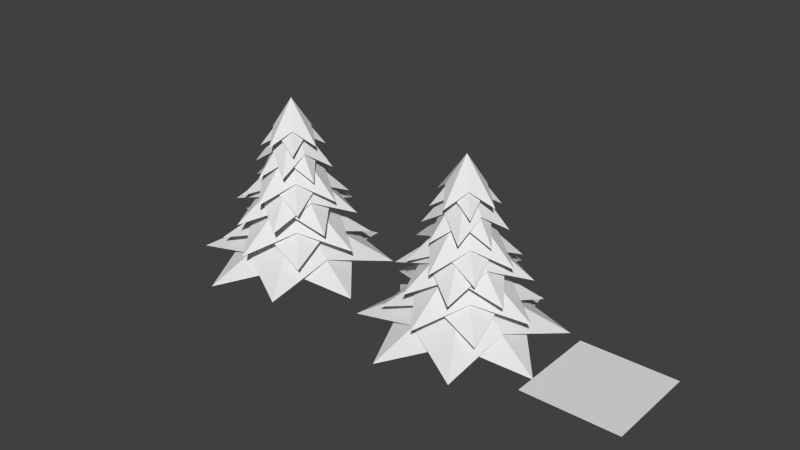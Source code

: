 # Source: tree1.blend  (saved by Blender 2.75.0; exported with 4.5.12 LTS)
import bpy
from mathutils import Matrix  # noqa: F401  (used for matrix-valued properties, if any)

bpy.ops.wm.read_factory_settings(use_empty=True)
scene = bpy.context.scene
scene.name = 'Scene'

# ---- collections
col_collection_1 = bpy.data.collections.new('Collection 1'); scene.collection.children.link(col_collection_1)

# ---- materials (node trees are filled in below, after node groups)
mat_material = bpy.data.materials.new('Material')
mat_material.alpha_threshold = 0.0
mat_material.use_transparent_shadow = False
mat_material.roughness = 0.5

# ---- material node trees

# ---- world
world_world = bpy.data.worlds.new('World'); scene.world = world_world
world_world.color = (0.05088, 0.05088, 0.05088)
world_world.use_sun_shadow = False
world_world.sun_shadow_jitter_overblur = 0.0
world_world.cycles.sampling_method = 'MANUAL'
world_world.cycles.sample_map_resolution = 256

# ---- meshes
me_plane = bpy.data.meshes.new('Plane')
me_plane.from_pydata([(-81.64, -81.64, 0.0), (81.64, -81.64, 0.0), (-81.64, 81.64, 0.0), (81.64, 81.64, 0.0)], [], [(0, 1, 3, 2)])
me_plane.use_remesh_preserve_volume = False
me_plane.use_remesh_preserve_attributes = False
me_plane.use_mirror_vertex_groups = False
me_plane.update()
me_cylinder_013 = bpy.data.meshes.new('Cylinder.013')
me_cylinder_013.from_pydata([(-2.089e-07, 46.35, 0.0), (-8.068e-07, 35.9, 100.0), (32.77, 32.77, 0.0), (25.39, 25.39, 100.0), (46.35, -1.956e-06, 0.0), (35.9, -1.3e-06, 100.0), (32.77, -32.77, 0.0), (25.39, -25.39, 100.0), (-4.261e-06, -46.35, 0.0), (-3.945e-06, -35.9, 100.0), (-32.77, -32.77, 0.0), (-25.39, -25.39, 100.0), (-46.35, 6.223e-07, 0.0), (-35.9, 6.97e-07, 100.0), (-32.77, 32.77, 0.0), (-25.39, 25.39, 100.0), (-1.405e-06, 25.45, 200.0), (18.0, 18.0, 200.0), (25.45, -6.442e-07, 200.0), (18.0, -18.0, 200.0), (-3.63e-06, -25.45, 200.0), (-18.0, -18.0, 200.0), (-25.45, 7.717e-07, 200.0), (-18.0, 18.0, 200.0), (30.67, -9.722e-07, 150.0), (28.06, -8.082e-07, 175.0), (23.54, 23.54, 125.0), (21.69, 21.69, 150.0), (19.84, 19.84, 175.0), (-1.255e-06, 28.06, 175.0), (-1.106e-06, 30.67, 150.0), (-9.563e-07, 33.29, 125.0), (33.29, -1.136e-06, 125.0), (19.84, -19.84, 175.0), (21.69, -21.69, 150.0), (23.54, -23.54, 125.0), (-3.709e-06, -28.06, 175.0), (-3.787e-06, -30.67, 150.0), (-3.866e-06, -33.29, 125.0), (-19.84, -19.84, 175.0), (-21.69, -21.69, 150.0), (-23.54, -23.54, 125.0), (-28.06, 7.531e-07, 175.0), (-30.67, 7.344e-07, 150.0), (-33.29, 7.157e-07, 125.0), (-19.84, 19.84, 175.0), (-21.69, 21.69, 150.0), (-23.54, 23.54, 125.0), (-3.584e-07, 43.74, 25.0), (-5.078e-07, 41.12, 50.0), (-6.573e-07, 38.51, 75.0), (27.23, 27.23, 75.0), (29.08, 29.08, 50.0), (30.93, 30.93, 25.0), (38.51, -1.464e-06, 75.0), (41.12, -1.628e-06, 50.0), (43.74, -1.792e-06, 25.0), (27.23, -27.23, 75.0), (29.08, -29.08, 50.0), (30.93, -30.93, 25.0), (-4.024e-06, -38.51, 75.0), (-4.103e-06, -41.12, 50.0), (-4.182e-06, -43.74, 25.0), (-27.23, -27.23, 75.0), (-29.08, -29.08, 50.0), (-30.93, -30.93, 25.0), (-38.51, 6.784e-07, 75.0), (-41.12, 6.597e-07, 50.0), (-43.74, 6.41e-07, 25.0), (-27.23, 27.23, 75.0), (-29.08, 29.08, 50.0), (-30.93, 30.93, 25.0), (-1.554e-06, 22.84, 225.0), (-1.704e-06, 20.22, 250.0), (-1.853e-06, 17.61, 275.0), (12.45, 12.45, 275.0), (14.3, 14.3, 250.0), (16.15, 16.15, 225.0), (17.61, -1.521e-07, 275.0), (20.22, -3.161e-07, 250.0), (22.84, -4.802e-07, 225.0), (12.45, -12.45, 275.0), (14.3, -14.3, 250.0), (16.15, -16.15, 225.0), (-3.393e-06, -17.61, 275.0), (-3.472e-06, -20.22, 250.0), (-3.551e-06, -22.84, 225.0), (-12.45, -12.45, 275.0), (-14.3, -14.3, 250.0), (-16.15, -16.15, 225.0), (-17.61, 8.278e-07, 275.0), (-20.22, 8.091e-07, 250.0), (-22.84, 7.904e-07, 225.0), (-12.45, 12.45, 275.0), (-14.3, 14.3, 250.0), (-16.15, 16.15, 225.0)], [], [(50, 1, 3, 51), (51, 3, 5, 54), (54, 5, 7, 57), (57, 7, 9, 60), (60, 9, 11, 63), (63, 11, 13, 66), (69, 15, 1, 50), (66, 13, 15, 69), (29, 16, 17, 28), (28, 17, 18, 25), (25, 18, 19, 33), (33, 19, 20, 36), (36, 20, 21, 39), (39, 21, 22, 42), (45, 23, 16, 29), (42, 22, 23, 45), (40, 39, 42, 43), (41, 40, 43, 44), (11, 41, 44, 13), (46, 45, 29, 30), (47, 46, 30, 31), (15, 47, 31, 1), (43, 42, 45, 46), (44, 43, 46, 47), (13, 44, 47, 15), (9, 38, 41, 11), (38, 37, 40, 41), (37, 36, 39, 40), (7, 35, 38, 9), (35, 34, 37, 38), (34, 33, 36, 37), (5, 32, 35, 7), (32, 24, 34, 35), (24, 25, 33, 34), (3, 26, 32, 5), (26, 27, 24, 32), (27, 28, 25, 24), (1, 31, 26, 3), (31, 30, 27, 26), (30, 29, 28, 27), (12, 68, 71, 14), (68, 67, 70, 71), (67, 66, 69, 70), (14, 71, 48, 0), (71, 70, 49, 48), (70, 69, 50, 49), (10, 65, 68, 12), (65, 64, 67, 68), (64, 63, 66, 67), (8, 62, 65, 10), (62, 61, 64, 65), (61, 60, 63, 64), (6, 59, 62, 8), (59, 58, 61, 62), (58, 57, 60, 61), (4, 56, 59, 6), (56, 55, 58, 59), (55, 54, 57, 58), (2, 53, 56, 4), (53, 52, 55, 56), (52, 51, 54, 55), (0, 48, 53, 2), (48, 49, 52, 53), (49, 50, 51, 52), (22, 92, 95, 23), (92, 91, 94, 95), (91, 90, 93, 94), (23, 95, 72, 16), (95, 94, 73, 72), (94, 93, 74, 73), (21, 89, 92, 22), (89, 88, 91, 92), (88, 87, 90, 91), (20, 86, 89, 21), (86, 85, 88, 89), (85, 84, 87, 88), (19, 83, 86, 20), (83, 82, 85, 86), (82, 81, 84, 85), (18, 80, 83, 19), (80, 79, 82, 83), (79, 78, 81, 82), (17, 77, 80, 18), (77, 76, 79, 80), (76, 75, 78, 79), (16, 72, 77, 17), (72, 73, 76, 77), (73, 74, 75, 76)])
me_cylinder_013.use_remesh_preserve_volume = False
me_cylinder_013.use_remesh_preserve_attributes = False
me_cylinder_013.use_mirror_vertex_groups = False
me_cylinder_013.update()
me_cylinder_012 = bpy.data.meshes.new('Cylinder.012')
me_cylinder_012.from_pydata([(116.4, 116.7, 16.25), (0.0, 95.51, 46.25), (-116.4, 116.7, 16.25), (94.3, 0.0, 46.25), (116.4, -116.7, 16.25), (0.0, 0.0, 103.8), (-94.3, 0.0, 46.25), (0.0, -95.51, 46.25), (-116.4, -116.7, 16.25), (-0.1677, 164.8, 26.4), (-67.54, 67.54, 56.4), (-164.8, 0.1676, 26.4), (66.68, 66.68, 56.4), (164.8, -0.1676, 26.4), (1.199e-06, 4.966e-07, 113.9), (-66.68, -66.68, 56.4), (67.54, -67.54, 56.4), (0.1677, -164.8, 26.4)], [], [(5, 0, 1), (5, 3, 0), (5, 1, 2), (5, 2, 6), (5, 7, 4), (5, 4, 3), (5, 8, 7), (5, 6, 8), (14, 9, 10), (14, 12, 9), (14, 10, 11), (14, 11, 15), (14, 16, 13), (14, 13, 12), (14, 17, 16), (14, 15, 17)])
me_cylinder_012.use_remesh_preserve_volume = False
me_cylinder_012.use_remesh_preserve_attributes = False
me_cylinder_012.use_mirror_vertex_groups = False
me_cylinder_012.update()
me_cylinder_011 = bpy.data.meshes.new('Cylinder.011')
me_cylinder_011.from_pydata([(88.56, 88.74, 62.76), (0.0, 72.65, 92.76), (-88.56, 88.74, 62.76), (71.72, 0.0, 92.76), (88.56, -88.74, 62.76), (0.0, 0.0, 150.3), (-71.72, 0.0, 92.76), (0.0, -72.65, 92.76), (-88.56, -88.74, 62.76), (-0.1275, 125.4, 72.91), (-51.37, 51.37, 102.9), (-125.4, 0.1275, 72.91), (50.72, 50.72, 102.9), (125.4, -0.1275, 72.91), (7.977e-07, -7.891e-08, 160.4), (-50.72, -50.72, 102.9), (51.37, -51.37, 102.9), (0.1275, -125.4, 72.91)], [], [(5, 0, 1), (5, 3, 0), (5, 1, 2), (5, 2, 6), (5, 7, 4), (5, 4, 3), (5, 8, 7), (5, 6, 8), (14, 9, 10), (14, 12, 9), (14, 10, 11), (14, 11, 15), (14, 16, 13), (14, 13, 12), (14, 17, 16), (14, 15, 17)])
me_cylinder_011.use_remesh_preserve_volume = False
me_cylinder_011.use_remesh_preserve_attributes = False
me_cylinder_011.use_mirror_vertex_groups = False
me_cylinder_011.update()
me_cylinder_010 = bpy.data.meshes.new('Cylinder.010')
me_cylinder_010.from_pydata([(75.34, 75.49, 107.5), (-3.56e-08, 61.8, 137.5), (-75.34, 75.49, 107.5), (61.01, 0.0, 137.5), (75.34, -75.49, 107.5), (-3.56e-08, 0.0, 195.0), (-61.01, 0.0, 137.5), (-3.56e-08, -61.8, 137.5), (-75.34, -75.49, 107.5), (-0.1085, 106.7, 117.7), (-43.7, 43.7, 147.7), (-106.7, 0.1085, 117.7), (43.14, 43.14, 147.7), (106.7, -0.1085, 117.7), (8.922e-07, -2.807e-07, 205.2), (-43.14, -43.14, 147.7), (43.7, -43.7, 147.7), (0.1085, -106.7, 117.7)], [], [(5, 0, 1), (5, 3, 0), (5, 1, 2), (5, 2, 6), (5, 7, 4), (5, 4, 3), (5, 8, 7), (5, 6, 8), (14, 9, 10), (14, 12, 9), (14, 10, 11), (14, 11, 15), (14, 16, 13), (14, 13, 12), (14, 17, 16), (14, 15, 17)])
me_cylinder_010.use_remesh_preserve_volume = False
me_cylinder_010.use_remesh_preserve_attributes = False
me_cylinder_010.use_mirror_vertex_groups = False
me_cylinder_010.update()
me_cylinder_009 = bpy.data.meshes.new('Cylinder.009')
me_cylinder_009.from_pydata([(62.89, 63.02, 140.2), (9.691e-09, 51.59, 170.2), (-62.89, 63.02, 140.2), (50.93, 0.0, 170.2), (62.89, -63.02, 140.2), (9.691e-09, 0.0, 227.7), (-50.93, 0.0, 170.2), (9.691e-09, -51.59, 170.2), (-62.89, -63.02, 140.2), (-0.09055, 89.03, 150.3), (-36.48, 36.48, 180.3), (-89.03, 0.09054, 150.3), (36.01, 36.01, 180.3), (89.03, -0.09054, 150.3), (8.235e-07, -3.131e-07, 237.8), (-36.01, -36.01, 180.3), (36.48, -36.48, 180.3), (0.09055, -89.03, 150.3)], [], [(5, 0, 1), (5, 3, 0), (5, 1, 2), (5, 2, 6), (5, 7, 4), (5, 4, 3), (5, 8, 7), (5, 6, 8), (14, 9, 10), (14, 12, 9), (14, 10, 11), (14, 11, 15), (14, 16, 13), (14, 13, 12), (14, 17, 16), (14, 15, 17)])
me_cylinder_009.use_remesh_preserve_volume = False
me_cylinder_009.use_remesh_preserve_attributes = False
me_cylinder_009.use_mirror_vertex_groups = False
me_cylinder_009.update()
me_cylinder_008 = bpy.data.meshes.new('Cylinder.008')
me_cylinder_008.from_pydata([(46.22, 46.31, 183.7), (7.122e-09, 37.91, 213.7), (-46.22, 46.31, 183.7), (37.43, 0.0, 213.7), (46.22, -46.31, 183.7), (7.122e-09, 0.0, 271.2), (-37.43, 0.0, 213.7), (7.122e-09, -37.91, 213.7), (-46.22, -46.31, 183.7), (-0.06655, 65.43, 193.9), (-26.81, 26.81, 223.9), (-65.43, 0.06654, 193.9), (26.47, 26.47, 223.9), (65.43, -0.06654, 193.9), (7e-07, -4.829e-07, 281.4), (-26.47, -26.47, 223.9), (26.81, -26.81, 223.9), (0.06655, -65.43, 193.9)], [], [(5, 0, 1), (5, 3, 0), (5, 1, 2), (5, 2, 6), (5, 7, 4), (5, 4, 3), (5, 8, 7), (5, 6, 8), (14, 9, 10), (14, 12, 9), (14, 10, 11), (14, 11, 15), (14, 16, 13), (14, 13, 12), (14, 17, 16), (14, 15, 17)])
me_cylinder_008.use_remesh_preserve_volume = False
me_cylinder_008.use_remesh_preserve_attributes = False
me_cylinder_008.use_mirror_vertex_groups = False
me_cylinder_008.update()
me_cylinder_007 = bpy.data.meshes.new('Cylinder.007')
me_cylinder_007.from_pydata([(37.43, 37.51, 228.3), (5.768e-09, 30.71, 252.6), (-37.43, 37.51, 228.3), (30.31, 0.0, 252.6), (37.43, -37.51, 228.3), (5.768e-09, 0.0, 299.2), (-30.31, 0.0, 252.6), (5.768e-09, -30.71, 252.6), (-37.43, -37.51, 228.3), (-0.0539, 52.99, 238.5), (-21.71, 21.71, 262.8), (-52.99, 0.05389, 238.5), (21.44, 21.44, 262.8), (52.99, -0.05389, 238.5), (6.349e-07, -4.364e-07, 309.4), (-21.44, -21.44, 262.8), (21.71, -21.71, 262.8), (0.0539, -52.99, 238.5)], [], [(5, 0, 1), (5, 3, 0), (5, 1, 2), (5, 2, 6), (5, 7, 4), (5, 4, 3), (5, 8, 7), (5, 6, 8), (14, 9, 10), (14, 12, 9), (14, 10, 11), (14, 11, 15), (14, 16, 13), (14, 13, 12), (14, 17, 16), (14, 15, 17)])
me_cylinder_007.use_remesh_preserve_volume = False
me_cylinder_007.use_remesh_preserve_attributes = False
me_cylinder_007.use_mirror_vertex_groups = False
me_cylinder_007.update()
me_cylinder_006 = bpy.data.meshes.new('Cylinder.006')
me_cylinder_006.from_pydata([(37.43, 37.51, 228.3), (5.768e-09, 30.71, 252.6), (-37.43, 37.51, 228.3), (30.31, 0.0, 252.6), (37.43, -37.51, 228.3), (5.768e-09, 0.0, 299.2), (-30.31, 0.0, 252.6), (5.768e-09, -30.71, 252.6), (-37.43, -37.51, 228.3), (-0.0539, 52.99, 238.5), (-21.71, 21.71, 262.8), (-52.99, 0.05389, 238.5), (21.44, 21.44, 262.8), (52.99, -0.05389, 238.5), (6.349e-07, -4.364e-07, 309.4), (-21.44, -21.44, 262.8), (21.71, -21.71, 262.8), (0.0539, -52.99, 238.5), (17.82, 62.96, 183.7), (-18.46, 33.12, 213.7), (-62.92, 17.95, 183.7), (32.7, 18.22, 213.7), (62.92, -17.95, 183.7), (6.221e-09, 3.468e-09, 271.2), (-32.7, -18.22, 213.7), (18.46, -33.12, 213.7), (-17.82, -62.96, 183.7), (-31.91, 57.12, 193.9), (-36.47, 10.37, 223.9), (-57.19, -31.8, 193.9), (10.23, 36.01, 223.9), (57.19, 31.8, 193.9), (8.466e-07, -8.098e-08, 281.4), (-10.23, -36.01, 223.9), (36.47, -10.37, 223.9), (31.91, -57.12, 193.9), (59.74, 66.0, 140.2), (-2.511, 51.53, 170.2), (-65.88, 59.88, 140.2), (50.87, 2.479, 170.2), (65.88, -59.88, 140.2), (9.679e-09, 4.718e-10, 227.7), (-50.87, -2.479, 170.2), (2.511, -51.53, 170.2), (-59.74, -66.0, 140.2), (-4.425, 88.92, 150.3), (-38.21, 34.66, 180.3), (-88.93, -4.244, 150.3), (34.22, 37.72, 180.3), (88.93, 4.244, 150.3), (8.378e-07, -2.727e-07, 237.8), (-34.22, -37.72, 180.3), (38.21, -34.66, 180.3), (4.425, -88.92, 150.3), (35.4, 100.6, 107.5), (-26.66, 55.76, 137.5), (-100.5, 35.61, 107.5), (55.04, 26.32, 137.5), (100.5, -35.61, 107.5), (-3.212e-08, -1.536e-08, 195.0), (-55.04, -26.32, 137.5), (26.66, -55.76, 137.5), (-35.4, -100.6, 107.5), (-46.11, 96.17, 117.7), (-58.28, 20.57, 147.7), (-96.27, -45.91, 117.7), (20.31, 57.53, 147.7), (96.27, 45.91, 117.7), (9.26e-07, 1.316e-07, 205.2), (-20.31, -57.53, 147.7), (58.28, -20.57, 147.7), (46.11, -96.17, 117.7), (87.18, 90.1, 62.76), (-1.124, 72.64, 92.76), (-89.92, 87.36, 62.76), (71.71, 1.11, 92.76), (89.92, -87.36, 62.76), (0.0, 0.0, 150.3), (-71.71, -1.11, 92.76), (1.124, -72.64, 92.76), (-87.18, -90.1, 62.76), (-2.067, 125.4, 72.91), (-52.16, 50.57, 102.9), (-125.4, -1.812, 72.91), (49.93, 51.49, 102.9), (125.4, 1.812, 72.91), (7.988e-07, -6.656e-08, 160.4), (-49.93, -51.49, 102.9), (52.16, -50.57, 102.9), (2.067, -125.4, 72.91), (39.76, 160.0, 16.25), (-49.17, 81.89, 46.25), (-159.9, 40.09, 16.25), (80.84, 48.54, 46.25), (159.9, -40.09, 16.25), (0.0, 0.0, 103.8), (-80.84, -48.54, 46.25), (49.17, -81.89, 46.25), (-39.76, -160.0, 16.25), (-85.0, 141.2, 26.4), (-92.67, 23.14, 56.4), (-141.4, -84.71, 26.4), (22.84, 91.49, 56.4), (141.4, 84.71, 26.4), (7.722e-07, 1.043e-06, 113.9), (-22.84, -91.49, 56.4), (92.67, -23.14, 56.4), (85.0, -141.2, 26.4), (-0.769, 46.34, 0.0), (32.23, 33.31, 0.0), (46.34, 0.769, 0.0), (33.31, -32.23, 0.0), (0.769, -46.34, 0.0), (-32.23, -33.31, 0.0), (-46.34, -0.769, 0.0), (-33.31, 32.23, 0.0), (-0.6823, 41.12, 50.0), (28.59, 29.56, 50.0), (41.12, 0.6823, 50.0), (29.56, -28.59, 50.0), (0.6823, -41.12, 50.0), (-28.59, -29.56, 50.0), (-41.12, -0.6823, 50.0), (-29.56, 28.59, 50.0)], [], [(5, 0, 1), (5, 3, 0), (5, 1, 2), (5, 2, 6), (5, 7, 4), (5, 4, 3), (5, 8, 7), (5, 6, 8), (14, 9, 10), (14, 12, 9), (14, 10, 11), (14, 11, 15), (14, 16, 13), (14, 13, 12), (14, 17, 16), (14, 15, 17), (23, 18, 19), (23, 21, 18), (23, 19, 20), (23, 20, 24), (23, 25, 22), (23, 22, 21), (23, 26, 25), (23, 24, 26), (32, 27, 28), (32, 30, 27), (32, 28, 29), (32, 29, 33), (32, 34, 31), (32, 31, 30), (32, 35, 34), (32, 33, 35), (41, 36, 37), (41, 39, 36), (41, 37, 38), (41, 38, 42), (41, 43, 40), (41, 40, 39), (41, 44, 43), (41, 42, 44), (50, 45, 46), (50, 48, 45), (50, 46, 47), (50, 47, 51), (50, 52, 49), (50, 49, 48), (50, 53, 52), (50, 51, 53), (59, 54, 55), (59, 57, 54), (59, 55, 56), (59, 56, 60), (59, 61, 58), (59, 58, 57), (59, 62, 61), (59, 60, 62), (68, 63, 64), (68, 66, 63), (68, 64, 65), (68, 65, 69), (68, 70, 67), (68, 67, 66), (68, 71, 70), (68, 69, 71), (77, 72, 73), (77, 75, 72), (77, 73, 74), (77, 74, 78), (77, 79, 76), (77, 76, 75), (77, 80, 79), (77, 78, 80), (86, 81, 82), (86, 84, 81), (86, 82, 83), (86, 83, 87), (86, 88, 85), (86, 85, 84), (86, 89, 88), (86, 87, 89), (95, 90, 91), (95, 93, 90), (95, 91, 92), (95, 92, 96), (95, 97, 94), (95, 94, 93), (95, 98, 97), (95, 96, 98), (104, 99, 100), (104, 102, 99), (104, 100, 101), (104, 101, 105), (104, 106, 103), (104, 103, 102), (104, 107, 106), (104, 105, 107), (115, 123, 116, 108), (113, 121, 122, 114), (112, 120, 121, 113), (111, 119, 120, 112), (110, 118, 119, 111), (109, 117, 118, 110), (108, 116, 117, 109), (114, 122, 123, 115)])
_uv = me_cylinder_006.uv_layers.new(name='UVMap')
_uv.uv.foreach_set('vector', [0.2002, 0.1487, 0.2815, 0.06764, 0.2815, 0.1487, 0.2002, 0.1487, 0.2002, 0.06764, 0.2815, 0.06764, 0.2002, 0.1487, 0.2815, 0.1487, 0.2815, 0.2298, 0.2002, 0.1487, 0.2815, 0.2298, 0.2002, 0.2298, 0.2002, 0.1487, 0.1189, 0.1487, 0.1189, 0.06764, 0.2002, 0.1487, 0.1189, 0.06764, 0.2002, 0.06764, 0.2002, 0.1487, 0.1189, 0.2298, 0.1189, 0.1487, 0.2002, 0.1487, 0.2002, 0.2298, 0.1189, 0.2298, 0.2187, 0.311, 0.2999, 0.3923, 0.2187, 0.3923, 0.2187, 0.311, 0.2999, 0.311, 0.2999, 0.3923, 0.2187, 0.311, 0.2187, 0.3923, 0.1376, 0.3923, 0.2187, 0.311, 0.1376, 0.3923, 0.1376, 0.311, 0.2187, 0.311, 0.2187, 0.2297, 0.2999, 0.2297, 0.2187, 0.311, 0.2999, 0.2297, 0.2999, 0.311, 0.2187, 0.311, 0.1376, 0.2297, 0.2187, 0.2297, 0.2187, 0.311, 0.1376, 0.311, 0.1376, 0.2297, 0.3721, 0.1949, 0.4722, 0.2953, 0.3721, 0.2953, 0.3721, 0.1949, 0.4722, 0.1949, 0.4722, 0.2953, 0.3721, 0.1949, 0.3721, 0.2953, 0.2719, 0.2953, 0.3721, 0.1949, 0.2719, 0.2953, 0.2719, 0.1949, 0.3721, 0.1949, 0.3721, 0.09454, 0.4722, 0.09454, 0.3721, 0.1949, 0.4722, 0.09454, 0.4722, 0.1949, 0.3721, 0.1949, 0.2719, 0.09454, 0.3721, 0.09454, 0.3721, 0.1949, 0.2719, 0.1949, 0.2719, 0.09454, 0.2339, 0.3712, 0.1336, 0.4713, 0.1336, 0.3712, 0.2339, 0.3712, 0.2339, 0.4713, 0.1336, 0.4713, 0.2339, 0.3712, 0.1336, 0.3712, 0.1336, 0.2711, 0.2339, 0.3712, 0.1336, 0.2711, 0.2339, 0.2711, 0.2339, 0.3712, 0.3343, 0.3712, 0.3343, 0.4713, 0.2339, 0.3712, 0.3343, 0.4713, 0.2339, 0.4713, 0.2339, 0.3712, 0.3343, 0.2711, 0.3343, 0.3712, 0.2339, 0.3712, 0.2339, 0.2711, 0.3343, 0.2711, 0.3152, 0.3096, 0.4381, 0.4329, 0.3152, 0.4329, 0.3152, 0.3096, 0.4381, 0.3096, 0.4381, 0.4329, 0.3152, 0.3096, 0.3152, 0.4329, 0.1922, 0.4329, 0.3152, 0.3096, 0.1922, 0.4329, 0.1922, 0.3096, 0.3152, 0.3096, 0.3152, 0.1862, 0.4381, 0.1862, 0.3152, 0.3096, 0.4381, 0.1862, 0.4381, 0.3096, 0.3152, 0.3096, 0.1922, 0.1862, 0.3152, 0.1862, 0.3152, 0.3096, 0.1922, 0.3096, 0.1922, 0.1862, 0.3004, 0.2661, 0.177, 0.3891, 0.177, 0.2661, 0.3004, 0.2661, 0.3004, 0.3891, 0.177, 0.3891, 0.3004, 0.2661, 0.177, 0.2661, 0.177, 0.1432, 0.3004, 0.2661, 0.177, 0.1432, 0.3004, 0.1432, 0.3004, 0.2661, 0.4237, 0.2661, 0.4237, 0.3891, 0.3004, 0.2661, 0.4237, 0.3891, 0.3004, 0.3891, 0.3004, 0.2661, 0.4237, 0.1432, 0.4237, 0.2661, 0.3004, 0.2661, 0.3004, 0.1432, 0.4237, 0.1432, 0.3179, 0.2726, 0.2421, 0.4564, 0.1879, 0.327, 0.3179, 0.2726, 0.372, 0.4021, 0.2421, 0.4564, 0.3179, 0.2726, 0.1879, 0.327, 0.1338, 0.1975, 0.3179, 0.2726, 0.1338, 0.1975, 0.2638, 0.1432, 0.3179, 0.2726, 0.4478, 0.2183, 0.502, 0.3477, 0.3179, 0.2726, 0.502, 0.3477, 0.372, 0.4021, 0.3179, 0.2726, 0.3937, 0.08884, 0.4478, 0.2183, 0.3179, 0.2726, 0.2638, 0.1432, 0.3937, 0.08884, 0.2909, 0.2764, 0.09566, 0.2391, 0.2116, 0.16, 0.2909, 0.2764, 0.175, 0.3554, 0.09566, 0.2391, 0.2909, 0.2764, 0.2116, 0.16, 0.3275, 0.08096, 0.2909, 0.2764, 0.3275, 0.08096, 0.4069, 0.1973, 0.2909, 0.2764, 0.3703, 0.3928, 0.2544, 0.4718, 0.2909, 0.2764, 0.2544, 0.4718, 0.175, 0.3554, 0.2909, 0.2764, 0.4862, 0.3137, 0.3703, 0.3928, 0.2909, 0.2764, 0.4069, 0.1973, 0.4862, 0.3137, 0.3267, 0.3066, 0.4857, 0.4663, 0.3267, 0.4663, 0.3267, 0.3066, 0.4857, 0.3066, 0.4857, 0.4663, 0.3267, 0.3066, 0.3267, 0.4663, 0.1677, 0.4663, 0.3267, 0.3066, 0.1677, 0.4663, 0.1677, 0.3066, 0.3267, 0.3066, 0.3267, 0.1469, 0.4857, 0.1469, 0.3267, 0.3066, 0.4857, 0.1469, 0.4857, 0.3066, 0.3267, 0.3066, 0.1677, 0.1469, 0.3267, 0.1469, 0.3267, 0.3066, 0.1677, 0.3066, 0.1677, 0.1469, 0.2902, 0.2714, 0.08545, 0.3657, 0.1402, 0.2164, 0.2902, 0.2714, 0.2354, 0.4207, 0.08545, 0.3657, 0.2902, 0.2714, 0.1402, 0.2164, 0.195, 0.06712, 0.2902, 0.2714, 0.195, 0.06712, 0.345, 0.1221, 0.2902, 0.2714, 0.4401, 0.3264, 0.3854, 0.4758, 0.2902, 0.2714, 0.3854, 0.4758, 0.2354, 0.4207, 0.2902, 0.2714, 0.4949, 0.1771, 0.4401, 0.3264, 0.2902, 0.2714, 0.345, 0.1221, 0.4949, 0.1771, 0.3006, 0.2803, 0.5, 0.4808, 0.3006, 0.4808, 0.3006, 0.2803, 0.5, 0.2803, 0.5, 0.4808, 0.3006, 0.2803, 0.3006, 0.4808, 0.1011, 0.4808, 0.3006, 0.2803, 0.1011, 0.4808, 0.1011, 0.2803, 0.3006, 0.2803, 0.3006, 0.07984, 0.5, 0.07984, 0.3006, 0.2803, 0.5, 0.07984, 0.5, 0.2803, 0.3006, 0.2803, 0.1011, 0.07984, 0.3006, 0.07984, 0.3006, 0.2803, 0.1011, 0.2803, 0.1011, 0.07984, 0.2755, 0.2428, 0.07502, 0.4423, 0.07502, 0.2428, 0.2755, 0.2428, 0.2755, 0.4423, 0.07502, 0.4423, 0.2755, 0.2428, 0.07502, 0.2428, 0.07502, 0.04339, 0.2755, 0.2428, 0.07502, 0.04339, 0.2755, 0.04339, 0.2755, 0.2428, 0.476, 0.2428, 0.476, 0.4423, 0.2755, 0.2428, 0.476, 0.4423, 0.2755, 0.4423, 0.2755, 0.2428, 0.476, 0.04339, 0.476, 0.2428, 0.2755, 0.2428, 0.2755, 0.04339, 0.476, 0.04339, 0.03683, 0.5036, 0.5153, 0.5036, 0.5153, 0.9821, 0.03683, 0.9821, 0.03683, 0.5036, 0.5153, 0.5036, 0.5153, 0.9821, 0.03683, 0.9821, 0.03683, 0.5036, 0.5153, 0.5036, 0.5153, 0.9821, 0.03683, 0.9821, 0.03683, 0.5036, 0.5153, 0.5036, 0.5153, 0.9821, 0.03683, 0.9821, 0.03683, 0.5036, 0.5153, 0.5036, 0.5153, 0.9821, 0.03683, 0.9821, 0.03683, 0.5036, 0.5153, 0.5036, 0.5153, 0.9821, 0.03683, 0.9821, 0.03683, 0.5036, 0.5153, 0.5036, 0.5153, 0.9821, 0.03683, 0.9821, 0.03683, 0.5036, 0.5153, 0.5036, 0.5153, 0.9821, 0.03683, 0.9821])
me_cylinder_006.materials.append(mat_material)
me_cylinder_006.use_remesh_preserve_volume = False
me_cylinder_006.use_remesh_preserve_attributes = False
me_cylinder_006.use_mirror_vertex_groups = False
me_cylinder_006.update()

# ---- objects
ob_plane = bpy.data.objects.new('Plane', me_plane)
ob_cylinder_013 = bpy.data.objects.new('Cylinder.013', me_cylinder_013)
ob_cylinder_012 = bpy.data.objects.new('Cylinder.012', me_cylinder_012)
ob_cylinder_011 = bpy.data.objects.new('Cylinder.011', me_cylinder_011)
ob_cylinder_010 = bpy.data.objects.new('Cylinder.010', me_cylinder_010)
ob_cylinder_009 = bpy.data.objects.new('Cylinder.009', me_cylinder_009)
ob_cylinder_008 = bpy.data.objects.new('Cylinder.008', me_cylinder_008)
ob_cylinder_007 = bpy.data.objects.new('Cylinder.007', me_cylinder_007)
ob_treeunifiedmesh = bpy.data.objects.new('TreeUnifiedMesh', me_cylinder_006)

# ---- transforms, parenting, visibility, modifiers, constraints
ob_plane.location = (246.2, -6.902, 25.92)
ob_plane.lineart.crease_threshold = 0.0
ob_cylinder_013.location = (-350.0, 0.0, 0.0)
ob_cylinder_013.lineart.crease_threshold = 0.0
ob_cylinder_012.location = (-350.0, 0.0, 0.0)
ob_cylinder_012.rotation_euler = (0.0, 0.0, 0.5242)
ob_cylinder_012.lineart.crease_threshold = 0.0
ob_cylinder_011.location = (-350.0, 0.0, 0.0)
ob_cylinder_011.rotation_euler = (0.0, 0.0, -0.001121)
ob_cylinder_011.lineart.crease_threshold = 0.0
ob_cylinder_010.location = (-350.0, 0.0, 0.0)
ob_cylinder_010.rotation_euler = (0.0, 0.0, 0.4294)
ob_cylinder_010.lineart.crease_threshold = 0.0
ob_cylinder_009.location = (-350.0, 0.0, 0.0)
ob_cylinder_009.rotation_euler = (0.0, 0.0, 0.03211)
ob_cylinder_009.lineart.crease_threshold = 0.0
ob_cylinder_008.location = (-350.0, 0.0, 0.0)
ob_cylinder_008.rotation_euler = (0.0, 0.0, 0.4919)
ob_cylinder_008.lineart.crease_threshold = 0.0
ob_cylinder_007.location = (-350.0, 0.0, 0.0)
ob_cylinder_007.rotation_euler = (0.0, 0.0, -0.01659)
ob_cylinder_007.lineart.crease_threshold = 0.0
ob_treeunifiedmesh.location = (0.0, 0.0, 0.0)
ob_treeunifiedmesh.rotation_euler = (0.0, 0.0, -0.01659)
ob_treeunifiedmesh.lineart.crease_threshold = 0.0

# ---- collection membership
col_collection_1.objects.link(ob_plane)
col_collection_1.objects.link(ob_cylinder_013)
col_collection_1.objects.link(ob_cylinder_012)
col_collection_1.objects.link(ob_cylinder_011)
col_collection_1.objects.link(ob_cylinder_010)
col_collection_1.objects.link(ob_cylinder_009)
col_collection_1.objects.link(ob_cylinder_008)
col_collection_1.objects.link(ob_cylinder_007)
col_collection_1.objects.link(ob_treeunifiedmesh)

# ---- scene / render settings (as saved in the file)
scene.frame_start = 1; scene.frame_end = 250; scene.frame_set(1)
scene.render.engine = 'BLENDER_EEVEE_NEXT'
scene.render.resolution_percentage = 50
scene.render.dither_intensity = 0.0
scene.cycles.use_denoising = False
scene.cycles.samples = 10
scene.cycles.sampling_pattern = 'TABULATED_SOBOL'
scene.cycles.light_sampling_threshold = 0.0
scene.cycles.use_adaptive_sampling = False
scene.cycles.use_light_tree = False
scene.cycles.blur_glossy = 0.0
scene.cycles.pixel_filter_type = 'GAUSSIAN'
scene.cycles.sample_clamp_indirect = 0.0
scene.view_settings.view_transform = 'Standard'
scene.unit_settings.scale_length = 0.01
bpy.context.view_layer.update()

# ---- added for rendering (the .blend has no active camera and no usable light): camera, sun
cam_auto = bpy.data.cameras.new('AutoCamera')
cam_auto.lens = 50.0
cam_auto.sensor_width = 36.0
cam_auto.clip_end = 17139.1
ob_auto_camera = bpy.data.objects.new('AutoCamera', cam_auto)
scene.collection.objects.link(ob_auto_camera)
ob_auto_camera.location = (852.931, -1171.91, 935.955)
ob_auto_camera.rotation_euler = (1.09748, -7.21219e-08, 0.694738)
scene.camera = ob_auto_camera
light_auto_sun = bpy.data.lights.new('AutoSun', 'SUN')
light_auto_sun.energy = 3.0
light_auto_sun.angle = 0.0523599
ob_auto_sun = bpy.data.objects.new('AutoSun', light_auto_sun)
scene.collection.objects.link(ob_auto_sun)
ob_auto_sun.rotation_euler = (0.872665, 0.174533, 0.523599)
bpy.context.view_layer.update()
